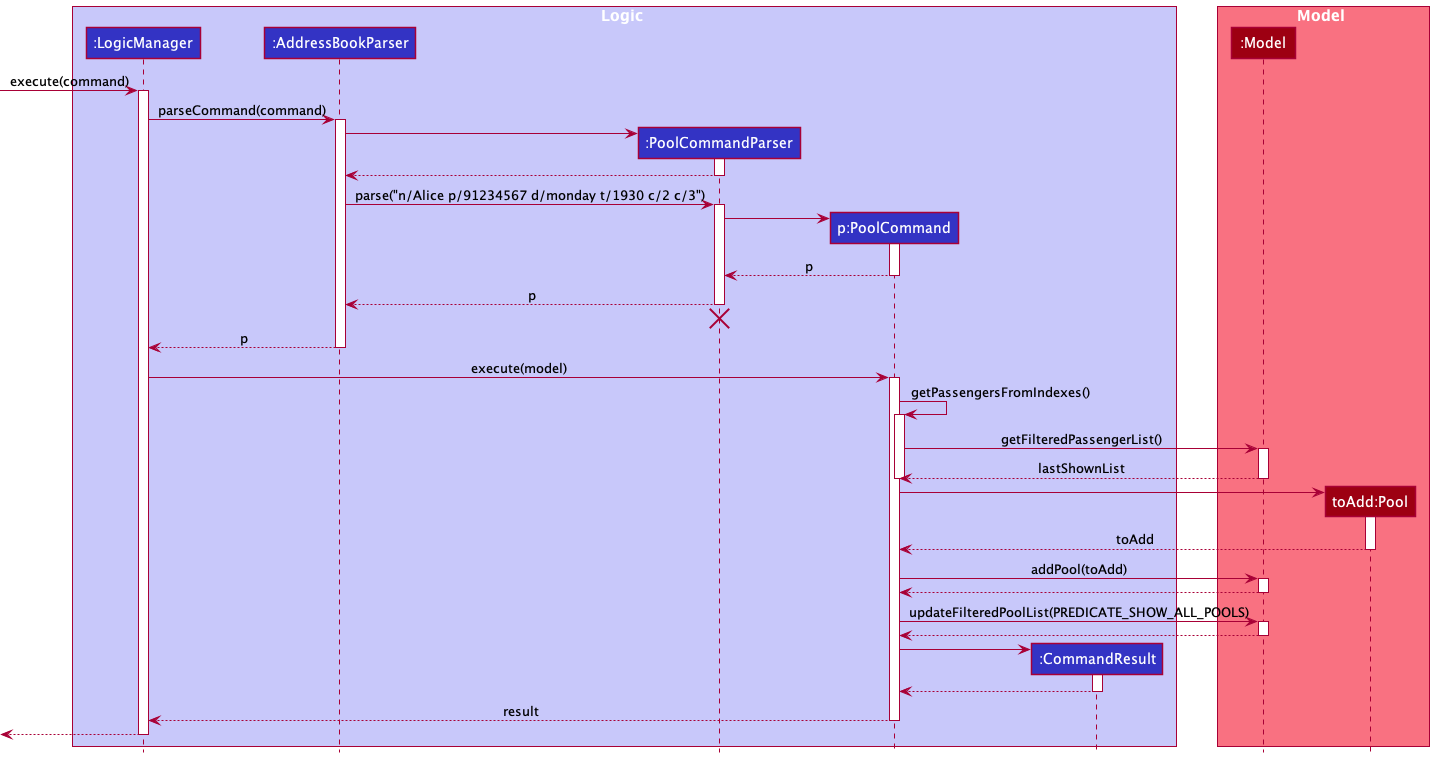

The diagram above was rendered by PlantUML. Its source (embedded in the PNG):
@startuml
!include style.puml

box Logic LOGIC_COLOR_T1
participant ":LogicManager" as LogicManager LOGIC_COLOR
participant ":AddressBookParser" as AddressBookParser LOGIC_COLOR
participant ":PoolCommandParser" as PoolCommandParser LOGIC_COLOR
participant "p:PoolCommand" as PoolCommand LOGIC_COLOR
participant ":CommandResult" as CommandResult LOGIC_COLOR
end box

box Model MODEL_COLOR_T1
participant ":Model" as Model MODEL_COLOR
participant "toAdd:Pool" as Pool MODEL_COLOR
end box

[-> LogicManager : execute(command)
activate LogicManager

LogicManager -> AddressBookParser : parseCommand(command)
activate AddressBookParser

create PoolCommandParser
AddressBookParser -> PoolCommandParser
activate PoolCommandParser

PoolCommandParser --> AddressBookParser
deactivate PoolCommandParser

AddressBookParser -> PoolCommandParser : parse("n/Alice p/91234567 d/monday t/1930 c/2 c/3")
activate PoolCommandParser

create PoolCommand
PoolCommandParser -> PoolCommand
activate PoolCommand

PoolCommand --> PoolCommandParser : p
deactivate PoolCommand

PoolCommandParser --> AddressBookParser : p
deactivate PoolCommandParser
'Hidden arrow to position the destroy marker below the end of the activation bar.
PoolCommandParser -[hidden]-> AddressBookParser
destroy PoolCommandParser

AddressBookParser --> LogicManager : p
deactivate AddressBookParser

LogicManager -> PoolCommand : execute(model)
activate PoolCommand

PoolCommand -> PoolCommand : getPassengersFromIndexes()
activate PoolCommand

PoolCommand -> Model : getFilteredPassengerList()
activate Model

Model --> PoolCommand : lastShownList
deactivate Model
deactivate PoolCommand

create Pool
PoolCommand -> Pool
activate Pool
Pool --> PoolCommand : toAdd
deactivate Pool

PoolCommand -> Model : addPool(toAdd)
activate Model
Model --> PoolCommand
deactivate Model

PoolCommand -> Model : updateFilteredPoolList(PREDICATE_SHOW_ALL_POOLS)
activate Model
Model --> PoolCommand
deactivate Model

create CommandResult
PoolCommand -> CommandResult
activate CommandResult

CommandResult --> PoolCommand
deactivate CommandResult

PoolCommand --> LogicManager : result
deactivate PoolCommand

[<--LogicManager
deactivate LogicManager
@enduml